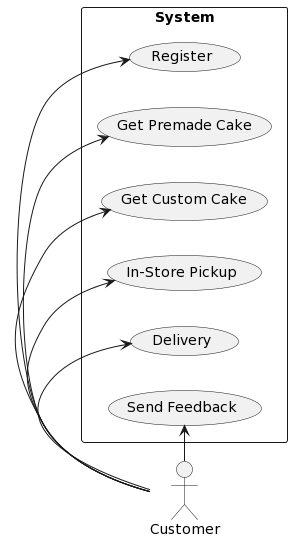

The diagram above was rendered by PlantUML. Its source (embedded in the PNG):
@startuml
left to right direction
actor Customer
rectangle "System" as system {
  (Register)
  (Get Premade Cake)
  (Get Custom Cake)
  (In-Store Pickup)
  (Delivery)
  (Send Feedback)
}

Customer -> (Register)
Customer -> (Get Premade Cake)
Customer -> (Get Custom Cake)
Customer -> (In-Store Pickup)
Customer -> (Delivery)
Customer -> (Send Feedback)
@enduml